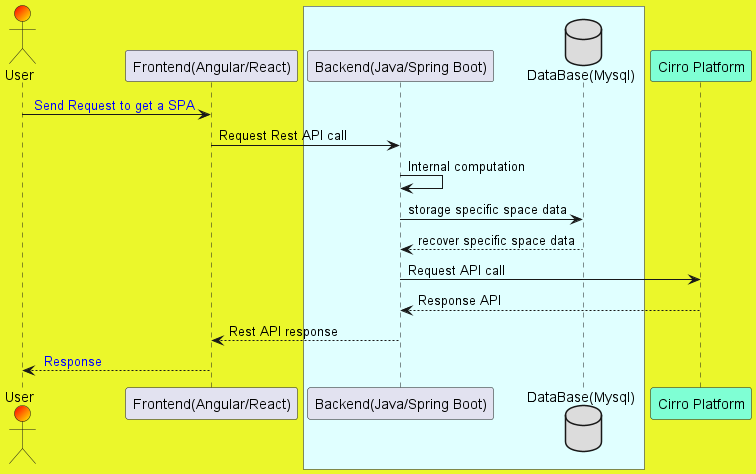

The diagram above was rendered by PlantUML. Its source (embedded in the PNG):
@startuml sequence_diagram

' Define the background color
skinparam backgroundColor #EBF72B

actor User as u #Red/Yellow

participant "Frontend(Angular/React)" as FE

box #LightCyan

participant "Backend(Java/Spring Boot)" as BE

database "DataBase(Mysql)" as DB #Gainsboro
end box

participant "Cirro Platform" as CP #Aquamarine



u -> FE: <color:Blue> Send Request to get a SPA

FE-> BE:Request Rest API call

BE -> BE:Internal computation

BE -> DB:storage specific space data

DB --> BE:recover specific space data

BE -> CP:Request API call

CP --> BE:Response API

BE --> FE:Rest API response

FE --> u: <color:Blue> Response


@enduml